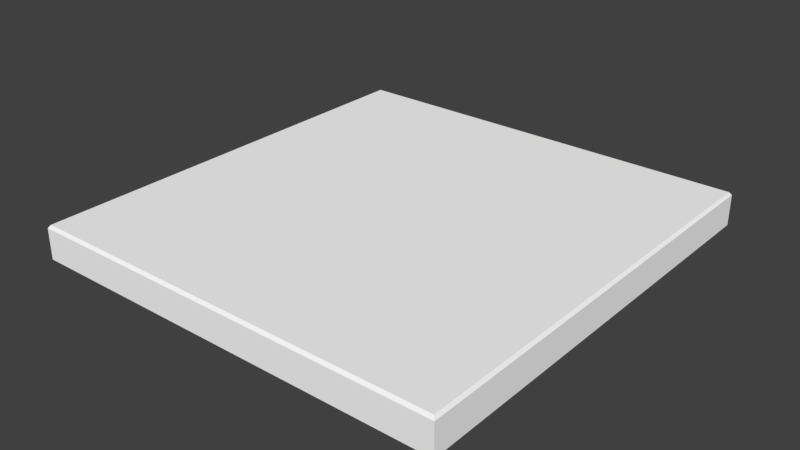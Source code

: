 # Source: street_sidewalk_tile_single.blend  (saved by Blender 2.77.0; exported with 4.5.12 LTS)
import bpy
from mathutils import Matrix  # noqa: F401  (used for matrix-valued properties, if any)

bpy.ops.wm.read_factory_settings(use_empty=True)
scene = bpy.context.scene
scene.name = 'Scene'

# ---- collections
col_collection_1 = bpy.data.collections.new('Collection 1'); scene.collection.children.link(col_collection_1)

# ---- materials (node trees are filled in below, after node groups)
mat_street_pavement_001 = bpy.data.materials.new('street_pavement.001')
mat_street_pavement_001.alpha_threshold = 0.0
mat_street_pavement_001.use_transparent_shadow = False
mat_street_pavement_001.diffuse_color = (1.0, 1.0, 1.0, 1.0)
mat_street_pavement_001.roughness = 0.5
mat_sidewalk_markings_001 = bpy.data.materials.new('sidewalk_markings.001')
mat_sidewalk_markings_001.alpha_threshold = 0.0
mat_sidewalk_markings_001.use_transparent_shadow = False
mat_sidewalk_markings_001.diffuse_color = (1.0, 1.0, 1.0, 1.0)
mat_sidewalk_markings_001.roughness = 0.5

# ---- material node trees

# ---- world
world_world = bpy.data.worlds.new('World'); scene.world = world_world
world_world.color = (0.05088, 0.05088, 0.05088)
world_world.use_sun_shadow = False
world_world.sun_shadow_jitter_overblur = 0.0
world_world.cycles.sampling_method = 'MANUAL'

# ---- meshes
me_mesh_001 = bpy.data.meshes.new('Mesh.001')
me_mesh_001.from_pydata([(0.965, 1.0, 0.14), (0.955, -0.99, 0.154), (0.955, 0.99, 0.154), (-0.955, -0.99, 0.154), (-0.955, 0.99, 0.154), (0.965, 1.0, 0.0), (-0.965, 1.0, 0.14), (-0.965, 1.0, 0.0), (0.965, -1.0, 0.14), (0.965, -1.0, 0.0), (-0.965, -1.0, 0.14), (-0.965, -1.0, 0.0)], [], [(5, 7, 6), (2, 4, 3), (10, 8, 1), (7, 11, 10), (8, 0, 2), (0, 6, 4), (6, 10, 3), (0, 5, 6), (1, 2, 3), (3, 10, 1), (6, 7, 10), (1, 8, 2), (2, 0, 4), (4, 6, 3), (9, 5, 8), (8, 5, 0), (9, 11, 10), (8, 9, 10)])
me_mesh_001.polygons.foreach_set('use_smooth', [True] * 18)
me_mesh_001.polygons.foreach_set('material_index', [1, 1, 1, 1, 1, 1, 1, 1, 1, 1, 1, 1, 1, 1, 1, 1, 1, 1])
_k = set([(0, 2), (0, 5), (0, 6), (0, 8), (1, 2), (1, 3), (1, 8), (2, 4), (3, 4), (3, 10), (4, 6), (6, 7), (6, 10), (8, 9), (8, 10), (10, 11)])
me_mesh_001.attributes.new('sharp_edge', 'BOOLEAN', 'EDGE').data.foreach_set('value', [ (min(e.vertices), max(e.vertices)) in _k for e in me_mesh_001.edges])
_uv = me_mesh_001.uv_layers.new(name='UVMap')
_uv.uv.foreach_set('vector', [0.7951, 0.5458, 0.09377, 0.5458, 0.09377, 0.5967, 0.9321, 0.4496, 0.9321, 0.9491, 0.414, 0.9491, 0.4102, 0.9527, 0.4102, 0.446, 0.414, 0.4496, 0.9361, 0.9894, 0.4102, 0.9896, 0.4102, 0.9527, 0.4102, 0.446, 0.9361, 0.446, 0.9321, 0.4496, 0.9361, 0.446, 0.9361, 0.9527, 0.9321, 0.9491, 0.9361, 0.9527, 0.4102, 0.9527, 0.414, 0.9491, 0.7951, 0.5967, 0.7951, 0.5458, 0.09377, 0.5967, 0.414, 0.4496, 0.9321, 0.4496, 0.414, 0.9491, 0.414, 0.9491, 0.4102, 0.9527, 0.414, 0.4496, 0.9361, 0.9527, 0.9361, 0.9894, 0.4102, 0.9527, 0.414, 0.4496, 0.4102, 0.446, 0.9321, 0.4496, 0.9321, 0.4496, 0.9361, 0.446, 0.9321, 0.9491, 0.9321, 0.9491, 0.9361, 0.9527, 0.414, 0.9491, 0.0, 0.0, 0.0, 0.0, 0.4102, 0.446, 0.4102, 0.446, 0.0, 0.0, 0.7951, 0.5967, 0.7951, 0.5458, 0.09377, 0.5458, 0.09377, 0.5967, 0.7951, 0.5967, 0.7951, 0.5458, 0.09377, 0.5967])
me_mesh_001.materials.append(mat_street_pavement_001)
me_mesh_001.materials.append(mat_sidewalk_markings_001)
me_mesh_001.use_remesh_preserve_volume = False
me_mesh_001.use_remesh_preserve_attributes = False
me_mesh_001.use_mirror_vertex_groups = False
me_mesh_001.update()
me_mesh_001.normals_split_custom_set([tuple(v) for v in zip(*[iter([0.0, 1.0, 0.0, 0.0, 1.0, 0.0, 0.0, 1.0, 0.0, 0.0, 0.0, 1.0, 0.0, 0.0, 1.0, 0.0, 0.0, 1.0, 0.0, -0.8137, 0.5813, 0.0, -0.8137, 0.5813, 0.0, -0.8137, 0.5813, -1.0, 0.0, 0.0, -1.0, 0.0, 0.0, -1.0, 0.0, 0.0, 0.8138, 0.0, 0.5812, 0.8138, 0.0, 0.5812, 0.8138, 0.0, 0.5812, 0.0, 0.8137, 0.5812, 0.0, 0.8137, 0.5812, 0.0, 0.8137, 0.5812, -0.8137, 0.0, 0.5813, -0.8137, 0.0, 0.5813, -0.8137, 0.0, 0.5813, 0.0, 1.0, 0.0, 0.0, 1.0, 0.0, 0.0, 1.0, 0.0, 0.0, 0.0, 1.0, 0.0, 0.0, 1.0, 0.0, 0.0, 1.0, 0.0, -0.8137, 0.5813, 0.0, -0.8137, 0.5813, 0.0, -0.8137, 0.5813, -1.0, 0.0, 0.0, -1.0, 0.0, 0.0, -1.0, 0.0, 0.0, 0.8138, 0.0, 0.5812, 0.8138, 0.0, 0.5812, 0.8138, 0.0, 0.5812, 0.0, 0.8137, 0.5812, 0.0, 0.8137, 0.5812, 0.0, 0.8137, 0.5812, -0.8137, 0.0, 0.5813, -0.8137, 0.0, 0.5813, -0.8137, 0.0, 0.5813, 1.0, 0.0, 8.515e-07, 1.0, 0.0, 8.515e-07, 1.0, 0.0, 8.515e-07, 1.0, 0.0, 8.515e-07, 1.0, 0.0, 8.515e-07, 1.0, 0.0, 8.515e-07, 0.0, 1.0, 0.0, 0.0, 1.0, 0.0, 0.0, 1.0, 0.0, 0.0, 1.0, 0.0, 0.0, 1.0, 0.0, 0.0, 1.0, 0.0])] * 3)])

# ---- objects
ob_general_street_straight_w_sidewalk_001 = bpy.data.objects.new('general_street_straight_w_sidewalk.001', me_mesh_001)

# ---- transforms, parenting, visibility, modifiers, constraints
ob_general_street_straight_w_sidewalk_001.location = (0.004999, 0.005, -0.147)
ob_general_street_straight_w_sidewalk_001.color = (0.8, 0.8, 0.8, 1.0)
ob_general_street_straight_w_sidewalk_001.lineart.crease_threshold = 0.0

# ---- collection membership
col_collection_1.objects.link(ob_general_street_straight_w_sidewalk_001)

# ---- scene / render settings (as saved in the file)
scene.frame_start = 1; scene.frame_end = 250; scene.frame_set(1)
scene.render.engine = 'BLENDER_EEVEE_NEXT'
scene.render.resolution_percentage = 50
scene.render.dither_intensity = 0.0
scene.cycles.use_denoising = False
scene.cycles.samples = 128
scene.cycles.sampling_pattern = 'TABULATED_SOBOL'
scene.cycles.light_sampling_threshold = 0.0
scene.cycles.use_adaptive_sampling = False
scene.cycles.use_light_tree = False
scene.cycles.blur_glossy = 0.0
scene.cycles.sample_clamp_indirect = 0.0
scene.view_settings.view_transform = 'Standard'
bpy.context.view_layer.update()

# ---- added for rendering (the .blend has no active camera and no usable light): camera, sun
cam_auto = bpy.data.cameras.new('AutoCamera')
cam_auto.lens = 50.0
cam_auto.sensor_width = 36.0
cam_auto.clip_end = 1000.0
ob_auto_camera = bpy.data.objects.new('AutoCamera', cam_auto)
scene.collection.objects.link(ob_auto_camera)
ob_auto_camera.location = (2.58049, -3.08558, 1.99039)
ob_auto_camera.rotation_euler = (1.09748, -7.21219e-08, 0.694738)
scene.camera = ob_auto_camera
light_auto_sun = bpy.data.lights.new('AutoSun', 'SUN')
light_auto_sun.energy = 3.0
light_auto_sun.angle = 0.0523599
ob_auto_sun = bpy.data.objects.new('AutoSun', light_auto_sun)
scene.collection.objects.link(ob_auto_sun)
ob_auto_sun.rotation_euler = (0.872665, 0.174533, 0.523599)
bpy.context.view_layer.update()
